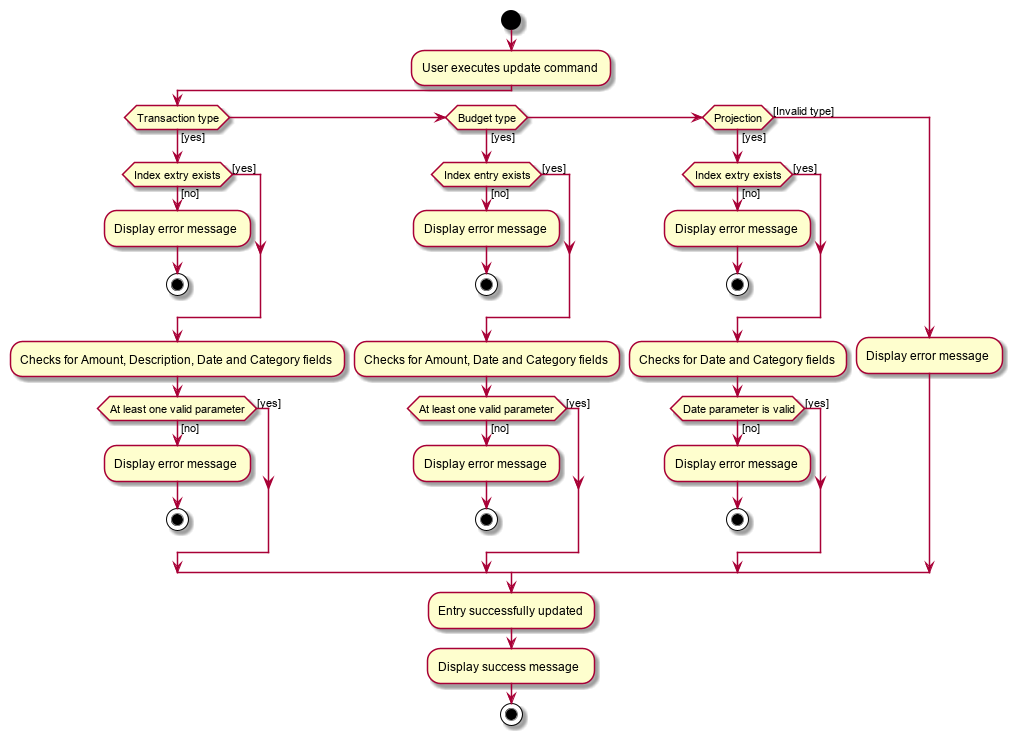

The diagram above was rendered by PlantUML. Its source (embedded in the PNG):
@startuml

start
:User executes update command;
if (Transaction type) then ([yes])
  if(Index extry exists) then ([yes])

  else([no])
  :Display error message;
  stop
  endif
  :Checks for Amount, Description, Date and Category fields;
  if(At least one valid parameter) then([yes])

  else([no])
  :Display error message;
  stop
  endif

elseif (Budget type) then ([yes])
  if(Index entry exists) then ([yes])

  else([no])
  :Display error message;
  stop
  endif
  :Checks for Amount, Date and Category fields;
    if(At least one valid parameter) then([yes])

    else([no])
    :Display error message;
    stop
    endif

elseif (Projection) then ([yes])
  if(Index extry exists) then ([yes])

  else([no])
  :Display error message;
  stop
  endif
  :Checks for Date and Category fields;
    if(Date parameter is valid) then([yes])

    else([no])
    :Display error message;
    stop
    endif

else ([Invalid type])
  :Display error message;
endif
:Entry successfully updated;
:Display success message;
stop

@enduml